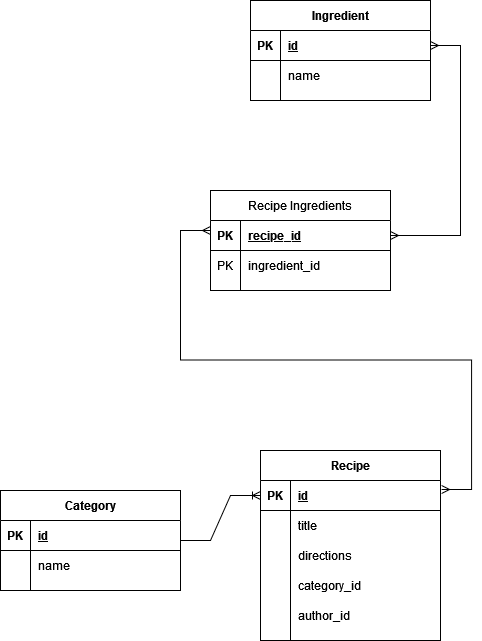

The diagram above was exported from draw.io. Its source (the exported page's mxGraphModel, read from the mxfile embedded in the PNG):
<mxGraphModel dx="780" dy="1121" grid="1" gridSize="10" guides="1" tooltips="1" connect="1" arrows="1" fold="1" page="1" pageScale="1" pageWidth="850" pageHeight="1100" math="0" shadow="0" extFonts="Permanent Marker^https://fonts.googleapis.com/css?family=Permanent+Marker">
  <root>
    <mxCell id="0" />
    <mxCell id="1" parent="0" />
    <mxCell id="7Gch_3xdno69nnX4M7US-1" value="Recipe" style="shape=table;startSize=30;container=1;collapsible=1;childLayout=tableLayout;fixedRows=1;rowLines=0;fontStyle=1;align=center;resizeLast=1;" parent="1" vertex="1">
      <mxGeometry x="300" y="510" width="180" height="190" as="geometry" />
    </mxCell>
    <mxCell id="7Gch_3xdno69nnX4M7US-2" value="" style="shape=partialRectangle;collapsible=0;dropTarget=0;pointerEvents=0;fillColor=none;top=0;left=0;bottom=1;right=0;points=[[0,0.5],[1,0.5]];portConstraint=eastwest;" parent="7Gch_3xdno69nnX4M7US-1" vertex="1">
      <mxGeometry y="30" width="180" height="30" as="geometry" />
    </mxCell>
    <mxCell id="7Gch_3xdno69nnX4M7US-3" value="PK" style="shape=partialRectangle;connectable=0;fillColor=none;top=0;left=0;bottom=0;right=0;fontStyle=1;overflow=hidden;" parent="7Gch_3xdno69nnX4M7US-2" vertex="1">
      <mxGeometry width="30" height="30" as="geometry">
        <mxRectangle width="30" height="30" as="alternateBounds" />
      </mxGeometry>
    </mxCell>
    <mxCell id="7Gch_3xdno69nnX4M7US-4" value="id" style="shape=partialRectangle;connectable=0;fillColor=none;top=0;left=0;bottom=0;right=0;align=left;spacingLeft=6;fontStyle=5;overflow=hidden;" parent="7Gch_3xdno69nnX4M7US-2" vertex="1">
      <mxGeometry x="30" width="150" height="30" as="geometry">
        <mxRectangle width="150" height="30" as="alternateBounds" />
      </mxGeometry>
    </mxCell>
    <mxCell id="7Gch_3xdno69nnX4M7US-5" value="" style="shape=partialRectangle;collapsible=0;dropTarget=0;pointerEvents=0;fillColor=none;top=0;left=0;bottom=0;right=0;points=[[0,0.5],[1,0.5]];portConstraint=eastwest;" parent="7Gch_3xdno69nnX4M7US-1" vertex="1">
      <mxGeometry y="60" width="180" height="30" as="geometry" />
    </mxCell>
    <mxCell id="7Gch_3xdno69nnX4M7US-6" value="" style="shape=partialRectangle;connectable=0;fillColor=none;top=0;left=0;bottom=0;right=0;editable=1;overflow=hidden;" parent="7Gch_3xdno69nnX4M7US-5" vertex="1">
      <mxGeometry width="30" height="30" as="geometry">
        <mxRectangle width="30" height="30" as="alternateBounds" />
      </mxGeometry>
    </mxCell>
    <mxCell id="7Gch_3xdno69nnX4M7US-7" value="title" style="shape=partialRectangle;connectable=0;fillColor=none;top=0;left=0;bottom=0;right=0;align=left;spacingLeft=6;overflow=hidden;" parent="7Gch_3xdno69nnX4M7US-5" vertex="1">
      <mxGeometry x="30" width="150" height="30" as="geometry">
        <mxRectangle width="150" height="30" as="alternateBounds" />
      </mxGeometry>
    </mxCell>
    <mxCell id="7Gch_3xdno69nnX4M7US-8" value="" style="shape=partialRectangle;collapsible=0;dropTarget=0;pointerEvents=0;fillColor=none;top=0;left=0;bottom=0;right=0;points=[[0,0.5],[1,0.5]];portConstraint=eastwest;" parent="7Gch_3xdno69nnX4M7US-1" vertex="1">
      <mxGeometry y="90" width="180" height="30" as="geometry" />
    </mxCell>
    <mxCell id="7Gch_3xdno69nnX4M7US-9" value="" style="shape=partialRectangle;connectable=0;fillColor=none;top=0;left=0;bottom=0;right=0;editable=1;overflow=hidden;" parent="7Gch_3xdno69nnX4M7US-8" vertex="1">
      <mxGeometry width="30" height="30" as="geometry">
        <mxRectangle width="30" height="30" as="alternateBounds" />
      </mxGeometry>
    </mxCell>
    <mxCell id="7Gch_3xdno69nnX4M7US-10" value="directions" style="shape=partialRectangle;connectable=0;fillColor=none;top=0;left=0;bottom=0;right=0;align=left;spacingLeft=6;overflow=hidden;" parent="7Gch_3xdno69nnX4M7US-8" vertex="1">
      <mxGeometry x="30" width="150" height="30" as="geometry">
        <mxRectangle width="150" height="30" as="alternateBounds" />
      </mxGeometry>
    </mxCell>
    <mxCell id="7Gch_3xdno69nnX4M7US-79" value="" style="shape=partialRectangle;collapsible=0;dropTarget=0;pointerEvents=0;fillColor=none;top=0;left=0;bottom=0;right=0;points=[[0,0.5],[1,0.5]];portConstraint=eastwest;" parent="7Gch_3xdno69nnX4M7US-1" vertex="1">
      <mxGeometry y="120" width="180" height="30" as="geometry" />
    </mxCell>
    <mxCell id="7Gch_3xdno69nnX4M7US-80" value="" style="shape=partialRectangle;connectable=0;fillColor=none;top=0;left=0;bottom=0;right=0;editable=1;overflow=hidden;" parent="7Gch_3xdno69nnX4M7US-79" vertex="1">
      <mxGeometry width="30" height="30" as="geometry">
        <mxRectangle width="30" height="30" as="alternateBounds" />
      </mxGeometry>
    </mxCell>
    <mxCell id="7Gch_3xdno69nnX4M7US-81" value="category_id" style="shape=partialRectangle;connectable=0;fillColor=none;top=0;left=0;bottom=0;right=0;align=left;spacingLeft=6;overflow=hidden;" parent="7Gch_3xdno69nnX4M7US-79" vertex="1">
      <mxGeometry x="30" width="150" height="30" as="geometry">
        <mxRectangle width="150" height="30" as="alternateBounds" />
      </mxGeometry>
    </mxCell>
    <mxCell id="HXIbosyfDuFI2kGJedEY-77" style="shape=partialRectangle;collapsible=0;dropTarget=0;pointerEvents=0;fillColor=none;top=0;left=0;bottom=0;right=0;points=[[0,0.5],[1,0.5]];portConstraint=eastwest;" parent="7Gch_3xdno69nnX4M7US-1" vertex="1">
      <mxGeometry y="150" width="180" height="30" as="geometry" />
    </mxCell>
    <mxCell id="HXIbosyfDuFI2kGJedEY-78" style="shape=partialRectangle;connectable=0;fillColor=none;top=0;left=0;bottom=0;right=0;editable=1;overflow=hidden;" parent="HXIbosyfDuFI2kGJedEY-77" vertex="1">
      <mxGeometry width="30" height="30" as="geometry">
        <mxRectangle width="30" height="30" as="alternateBounds" />
      </mxGeometry>
    </mxCell>
    <mxCell id="HXIbosyfDuFI2kGJedEY-79" value="author_id" style="shape=partialRectangle;connectable=0;fillColor=none;top=0;left=0;bottom=0;right=0;align=left;spacingLeft=6;overflow=hidden;" parent="HXIbosyfDuFI2kGJedEY-77" vertex="1">
      <mxGeometry x="30" width="150" height="30" as="geometry">
        <mxRectangle width="150" height="30" as="alternateBounds" />
      </mxGeometry>
    </mxCell>
    <mxCell id="7Gch_3xdno69nnX4M7US-14" value="Ingredient" style="shape=table;startSize=30;container=1;collapsible=1;childLayout=tableLayout;fixedRows=1;rowLines=0;fontStyle=1;align=center;resizeLast=1;" parent="1" vertex="1">
      <mxGeometry x="290" y="60" width="180" height="100" as="geometry" />
    </mxCell>
    <mxCell id="7Gch_3xdno69nnX4M7US-15" value="" style="shape=partialRectangle;collapsible=0;dropTarget=0;pointerEvents=0;fillColor=none;top=0;left=0;bottom=1;right=0;points=[[0,0.5],[1,0.5]];portConstraint=eastwest;" parent="7Gch_3xdno69nnX4M7US-14" vertex="1">
      <mxGeometry y="30" width="180" height="30" as="geometry" />
    </mxCell>
    <mxCell id="7Gch_3xdno69nnX4M7US-16" value="PK" style="shape=partialRectangle;connectable=0;fillColor=none;top=0;left=0;bottom=0;right=0;fontStyle=1;overflow=hidden;" parent="7Gch_3xdno69nnX4M7US-15" vertex="1">
      <mxGeometry width="30" height="30" as="geometry">
        <mxRectangle width="30" height="30" as="alternateBounds" />
      </mxGeometry>
    </mxCell>
    <mxCell id="7Gch_3xdno69nnX4M7US-17" value="id" style="shape=partialRectangle;connectable=0;fillColor=none;top=0;left=0;bottom=0;right=0;align=left;spacingLeft=6;fontStyle=5;overflow=hidden;" parent="7Gch_3xdno69nnX4M7US-15" vertex="1">
      <mxGeometry x="30" width="150" height="30" as="geometry">
        <mxRectangle width="150" height="30" as="alternateBounds" />
      </mxGeometry>
    </mxCell>
    <mxCell id="7Gch_3xdno69nnX4M7US-18" value="" style="shape=partialRectangle;collapsible=0;dropTarget=0;pointerEvents=0;fillColor=none;top=0;left=0;bottom=0;right=0;points=[[0,0.5],[1,0.5]];portConstraint=eastwest;" parent="7Gch_3xdno69nnX4M7US-14" vertex="1">
      <mxGeometry y="60" width="180" height="30" as="geometry" />
    </mxCell>
    <mxCell id="7Gch_3xdno69nnX4M7US-19" value="" style="shape=partialRectangle;connectable=0;fillColor=none;top=0;left=0;bottom=0;right=0;editable=1;overflow=hidden;" parent="7Gch_3xdno69nnX4M7US-18" vertex="1">
      <mxGeometry width="30" height="30" as="geometry">
        <mxRectangle width="30" height="30" as="alternateBounds" />
      </mxGeometry>
    </mxCell>
    <mxCell id="7Gch_3xdno69nnX4M7US-20" value="name" style="shape=partialRectangle;connectable=0;fillColor=none;top=0;left=0;bottom=0;right=0;align=left;spacingLeft=6;overflow=hidden;" parent="7Gch_3xdno69nnX4M7US-18" vertex="1">
      <mxGeometry x="30" width="150" height="30" as="geometry">
        <mxRectangle width="150" height="30" as="alternateBounds" />
      </mxGeometry>
    </mxCell>
    <mxCell id="7Gch_3xdno69nnX4M7US-27" value="Category" style="shape=table;startSize=30;container=1;collapsible=1;childLayout=tableLayout;fixedRows=1;rowLines=0;fontStyle=1;align=center;resizeLast=1;" parent="1" vertex="1">
      <mxGeometry x="40" y="550" width="180" height="100" as="geometry" />
    </mxCell>
    <mxCell id="7Gch_3xdno69nnX4M7US-28" value="" style="shape=partialRectangle;collapsible=0;dropTarget=0;pointerEvents=0;fillColor=none;top=0;left=0;bottom=1;right=0;points=[[0,0.5],[1,0.5]];portConstraint=eastwest;" parent="7Gch_3xdno69nnX4M7US-27" vertex="1">
      <mxGeometry y="30" width="180" height="30" as="geometry" />
    </mxCell>
    <mxCell id="7Gch_3xdno69nnX4M7US-29" value="PK" style="shape=partialRectangle;connectable=0;fillColor=none;top=0;left=0;bottom=0;right=0;fontStyle=1;overflow=hidden;" parent="7Gch_3xdno69nnX4M7US-28" vertex="1">
      <mxGeometry width="30" height="30" as="geometry">
        <mxRectangle width="30" height="30" as="alternateBounds" />
      </mxGeometry>
    </mxCell>
    <mxCell id="7Gch_3xdno69nnX4M7US-30" value="id" style="shape=partialRectangle;connectable=0;fillColor=none;top=0;left=0;bottom=0;right=0;align=left;spacingLeft=6;fontStyle=5;overflow=hidden;" parent="7Gch_3xdno69nnX4M7US-28" vertex="1">
      <mxGeometry x="30" width="150" height="30" as="geometry">
        <mxRectangle width="150" height="30" as="alternateBounds" />
      </mxGeometry>
    </mxCell>
    <mxCell id="7Gch_3xdno69nnX4M7US-31" value="" style="shape=partialRectangle;collapsible=0;dropTarget=0;pointerEvents=0;fillColor=none;top=0;left=0;bottom=0;right=0;points=[[0,0.5],[1,0.5]];portConstraint=eastwest;" parent="7Gch_3xdno69nnX4M7US-27" vertex="1">
      <mxGeometry y="60" width="180" height="30" as="geometry" />
    </mxCell>
    <mxCell id="7Gch_3xdno69nnX4M7US-32" value="" style="shape=partialRectangle;connectable=0;fillColor=none;top=0;left=0;bottom=0;right=0;editable=1;overflow=hidden;" parent="7Gch_3xdno69nnX4M7US-31" vertex="1">
      <mxGeometry width="30" height="30" as="geometry">
        <mxRectangle width="30" height="30" as="alternateBounds" />
      </mxGeometry>
    </mxCell>
    <mxCell id="7Gch_3xdno69nnX4M7US-33" value="name" style="shape=partialRectangle;connectable=0;fillColor=none;top=0;left=0;bottom=0;right=0;align=left;spacingLeft=6;overflow=hidden;" parent="7Gch_3xdno69nnX4M7US-31" vertex="1">
      <mxGeometry x="30" width="150" height="30" as="geometry">
        <mxRectangle width="150" height="30" as="alternateBounds" />
      </mxGeometry>
    </mxCell>
    <mxCell id="7Gch_3xdno69nnX4M7US-53" value="" style="edgeStyle=entityRelationEdgeStyle;fontSize=12;html=1;endArrow=ERoneToMany;rounded=0;exitX=1;exitY=0.5;exitDx=0;exitDy=0;entryX=0;entryY=0.5;entryDx=0;entryDy=0;" parent="1" source="7Gch_3xdno69nnX4M7US-27" target="7Gch_3xdno69nnX4M7US-2" edge="1">
      <mxGeometry width="100" height="100" relative="1" as="geometry">
        <mxPoint x="350" y="620" as="sourcePoint" />
        <mxPoint x="450" y="520" as="targetPoint" />
      </mxGeometry>
    </mxCell>
    <mxCell id="7Gch_3xdno69nnX4M7US-62" value="" style="endArrow=none;html=1;rounded=0;" parent="1" edge="1">
      <mxGeometry relative="1" as="geometry">
        <mxPoint x="320" y="570" as="sourcePoint" />
        <mxPoint x="480" y="570" as="targetPoint" />
      </mxGeometry>
    </mxCell>
    <mxCell id="7Gch_3xdno69nnX4M7US-64" value="" style="edgeStyle=entityRelationEdgeStyle;fontSize=12;html=1;endArrow=ERmany;startArrow=ERmany;rounded=0;exitX=1;exitY=0.5;exitDx=0;exitDy=0;" parent="1" source="7Gch_3xdno69nnX4M7US-66" target="7Gch_3xdno69nnX4M7US-15" edge="1">
      <mxGeometry width="100" height="100" relative="1" as="geometry">
        <mxPoint x="360" y="490" as="sourcePoint" />
        <mxPoint x="280" y="290" as="targetPoint" />
      </mxGeometry>
    </mxCell>
    <mxCell id="7Gch_3xdno69nnX4M7US-65" value="Recipe Ingredients" style="shape=table;startSize=30;container=1;collapsible=1;childLayout=tableLayout;fixedRows=1;rowLines=0;fontStyle=0;align=center;resizeLast=1;" parent="1" vertex="1">
      <mxGeometry x="250" y="250" width="180" height="100" as="geometry" />
    </mxCell>
    <mxCell id="7Gch_3xdno69nnX4M7US-66" value="" style="shape=partialRectangle;collapsible=0;dropTarget=0;pointerEvents=0;fillColor=none;top=0;left=0;bottom=1;right=0;points=[[0,0.5],[1,0.5]];portConstraint=eastwest;" parent="7Gch_3xdno69nnX4M7US-65" vertex="1">
      <mxGeometry y="30" width="180" height="30" as="geometry" />
    </mxCell>
    <mxCell id="7Gch_3xdno69nnX4M7US-67" value="PK" style="shape=partialRectangle;connectable=0;fillColor=none;top=0;left=0;bottom=0;right=0;fontStyle=1;overflow=hidden;" parent="7Gch_3xdno69nnX4M7US-66" vertex="1">
      <mxGeometry width="30" height="30" as="geometry">
        <mxRectangle width="30" height="30" as="alternateBounds" />
      </mxGeometry>
    </mxCell>
    <mxCell id="7Gch_3xdno69nnX4M7US-68" value="recipe_id" style="shape=partialRectangle;connectable=0;fillColor=none;top=0;left=0;bottom=0;right=0;align=left;spacingLeft=6;fontStyle=5;overflow=hidden;" parent="7Gch_3xdno69nnX4M7US-66" vertex="1">
      <mxGeometry x="30" width="150" height="30" as="geometry">
        <mxRectangle width="150" height="30" as="alternateBounds" />
      </mxGeometry>
    </mxCell>
    <mxCell id="7Gch_3xdno69nnX4M7US-69" value="" style="shape=partialRectangle;collapsible=0;dropTarget=0;pointerEvents=0;fillColor=none;top=0;left=0;bottom=0;right=0;points=[[0,0.5],[1,0.5]];portConstraint=eastwest;" parent="7Gch_3xdno69nnX4M7US-65" vertex="1">
      <mxGeometry y="60" width="180" height="30" as="geometry" />
    </mxCell>
    <mxCell id="7Gch_3xdno69nnX4M7US-70" value="PK" style="shape=partialRectangle;connectable=0;fillColor=none;top=0;left=0;bottom=0;right=0;editable=1;overflow=hidden;" parent="7Gch_3xdno69nnX4M7US-69" vertex="1">
      <mxGeometry width="30" height="30" as="geometry">
        <mxRectangle width="30" height="30" as="alternateBounds" />
      </mxGeometry>
    </mxCell>
    <mxCell id="7Gch_3xdno69nnX4M7US-71" value="ingredient_id" style="shape=partialRectangle;connectable=0;fillColor=none;top=0;left=0;bottom=0;right=0;align=left;spacingLeft=6;overflow=hidden;" parent="7Gch_3xdno69nnX4M7US-69" vertex="1">
      <mxGeometry x="30" width="150" height="30" as="geometry">
        <mxRectangle width="150" height="30" as="alternateBounds" />
      </mxGeometry>
    </mxCell>
    <mxCell id="7Gch_3xdno69nnX4M7US-78" value="" style="edgeStyle=entityRelationEdgeStyle;fontSize=12;html=1;endArrow=ERmany;startArrow=ERmany;rounded=0;exitX=1.006;exitY=0.3;exitDx=0;exitDy=0;exitPerimeter=0;" parent="1" source="7Gch_3xdno69nnX4M7US-2" edge="1">
      <mxGeometry width="100" height="100" relative="1" as="geometry">
        <mxPoint x="210" y="480" as="sourcePoint" />
        <mxPoint x="250" y="290" as="targetPoint" />
      </mxGeometry>
    </mxCell>
  </root>
</mxGraphModel>